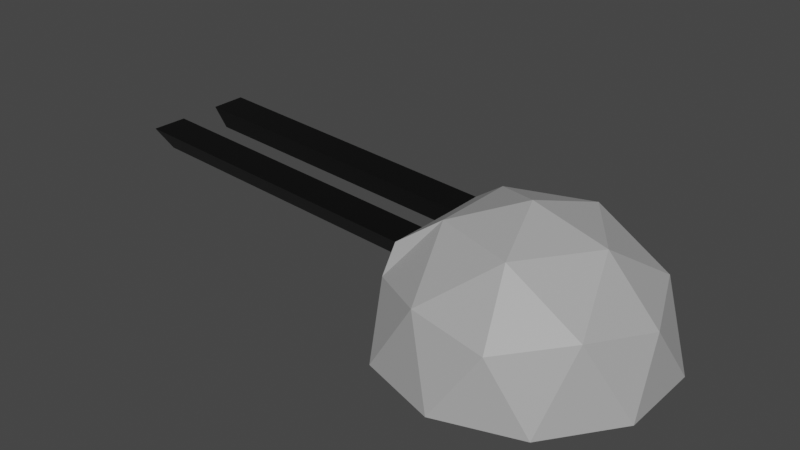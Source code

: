 # Source: turret_head.blend  (saved by Blender 2.93.21; exported with 4.5.12 LTS)
import bpy
from mathutils import Matrix  # noqa: F401  (used for matrix-valued properties, if any)

bpy.ops.wm.read_factory_settings(use_empty=True)
scene = bpy.context.scene
scene.name = 'Scene'

# ---- materials (node trees are filled in below, after node groups)
mat_body = bpy.data.materials.new('body')
mat_body.use_transparent_shadow = False
mat_barrels = bpy.data.materials.new('barrels')
mat_barrels.alpha_threshold = 0.0
mat_barrels.use_transparent_shadow = False
mat_barrels.line_color = (0.0, 0.0, 0.0, 1.0)

# ---- material node trees
mat_body.use_nodes = True; mat_body.node_tree.nodes.clear()
_N = mat_body.node_tree.nodes; _L = mat_body.node_tree.links
n0 = _N.new('ShaderNodeBsdfPrincipled'); n0.name = 'Principled BSDF'; n0.location = (10, 300)
n0.distribution = 'GGX'
n0.subsurface_method = 'BURLEY'
n0.inputs[0].default_value = (0.3925, 0.3925, 0.3925, 1.0)
n0.inputs[3].default_value = 1.45
n0.inputs[27].default_value = (0.0, 0.0, 0.0, 1.0)
n0.inputs[28].default_value = 1.0
n1 = _N.new('ShaderNodeOutputMaterial'); n1.name = 'Material Output'; n1.location = (300, 300)
_L.new(n0.outputs[0], n1.inputs[0])
n1.is_active_output = True
mat_barrels.use_nodes = True; mat_barrels.node_tree.nodes.clear()
_N = mat_barrels.node_tree.nodes; _L = mat_barrels.node_tree.links
n0 = _N.new('ShaderNodeOutputMaterial'); n0.name = 'Material Output'; n0.location = (300, 300)
n1 = _N.new('ShaderNodeBsdfPrincipled'); n1.name = 'Principled BSDF'; n1.location = (10, 300)
n1.distribution = 'GGX'
n1.subsurface_method = 'BURLEY'
n1.inputs[0].default_value = (0.0, 0.0, 0.0, 1.0)
n1.inputs[2].default_value = 0.4
n1.inputs[3].default_value = 1.45
n1.inputs[27].default_value = (0.0, 0.0, 0.0, 1.0)
n1.inputs[28].default_value = 1.0
_L.new(n1.outputs[0], n0.inputs[0])
n0.is_active_output = True

# ---- world
world_world = bpy.data.worlds.new('World'); scene.world = world_world
world_world.use_nodes = True; world_world.node_tree.nodes.clear()
_N = world_world.node_tree.nodes; _L = world_world.node_tree.links
n0 = _N.new('ShaderNodeOutputWorld'); n0.name = 'World Output'; n0.location = (300, 300)
n1 = _N.new('ShaderNodeBackground'); n1.name = 'Background'; n1.location = (10, 300)
n1.inputs[0].default_value = (0.05088, 0.05088, 0.05088, 1.0)
_L.new(n1.outputs[0], n0.inputs[0])
n0.is_active_output = True
world_world.color = (0.05088, 0.05088, 0.05088)
world_world.use_sun_shadow = False
world_world.sun_shadow_jitter_overblur = 0.0

# ---- meshes
me_icosphere = bpy.data.meshes.new('Icosphere')
me_icosphere.from_pydata([(0.2764, -0.8506, 0.4472), (-0.7236, -0.5257, 0.4472), (-0.7236, 0.5257, 0.4472), (0.2764, 0.8506, 0.4472), (0.8944, 0.0, 0.4472), (0.0, 0.0, 1.0), (0.9511, -0.309, 0.0), (0.9511, 0.309, 0.0), (0.0, -1.0, 0.0), (0.5878, -0.809, 0.0), (-0.9511, -0.309, 0.0), (-0.5878, -0.809, 0.0), (-0.5878, 0.809, 0.0), (-0.9511, 0.309, 0.0), (0.5878, 0.809, 0.0), (0.0, 1.0, 0.0), (0.6882, -0.5, 0.5257), (-0.2629, -0.809, 0.5257), (-0.7201, 0.0, 0.445), (-0.2629, 0.809, 0.5257), (0.6882, 0.5, 0.5257), (0.1625, -0.5, 0.8507), (0.5257, 0.0, 0.8507), (-0.4253, -0.309, 0.8507), (-0.4253, 0.309, 0.8507), (0.1625, 0.5, 0.8507), (-0.7218, 0.2629, 0.4461), (-0.7088, -0.4174, 0.6489), (-0.7088, 0.4174, 0.6489), (-0.7218, -0.2629, 0.4461), (-0.707, 0.1545, 0.6478), (-0.707, -0.1545, 0.6478), (-2.973, -0.1545, 0.8059), (-2.975, -0.4174, 0.807), (-2.988, -0.2629, 0.6041), (-2.975, 0.4174, 0.807), (-2.973, 0.1545, 0.8059), (-2.988, 0.2629, 0.6041)], [], [(8, 11, 9), (6, 9, 7), (9, 11, 10), (7, 13, 12), (0, 16, 21), (1, 17, 23, 27), (2, 26, 28), (3, 19, 25), (4, 20, 22), (22, 25, 5), (22, 20, 25), (20, 3, 25), (25, 24, 5), (25, 19, 24), (19, 2, 28, 24), (24, 23, 5), (30, 18, 31), (18, 29, 31), (23, 21, 5), (23, 17, 21), (17, 0, 21), (21, 22, 5), (21, 16, 22), (16, 4, 22), (7, 20, 4), (7, 14, 20), (14, 3, 20), (15, 19, 3), (15, 12, 19), (12, 2, 19), (13, 18, 26, 2), (13, 10, 18), (10, 1, 29, 18), (11, 17, 1), (11, 8, 17), (8, 0, 17), (9, 16, 0), (9, 6, 16), (6, 4, 16), (14, 15, 3), (12, 13, 2), (14, 12, 15), (10, 11, 1), (7, 12, 14), (8, 9, 0), (6, 7, 4), (9, 13, 7), (9, 10, 13), (31, 27, 23), (30, 28, 35, 36), (29, 1, 27), (24, 30, 31, 23), (28, 30, 24), (26, 30, 36, 37), (26, 18, 30), (32, 34, 33), (35, 37, 36), (29, 27, 33, 34), (27, 31, 32, 33), (28, 26, 37, 35), (31, 29, 34, 32)])
me_icosphere.polygons.foreach_set('material_index', [0, 0, 0, 0, 0, 0, 0, 0, 0, 0, 0, 0, 0, 0, 0, 0, 0, 0, 0, 0, 0, 0, 0, 0, 0, 0, 0, 0, 0, 0, 0, 0, 0, 0, 0, 0, 0, 0, 0, 0, 0, 0, 0, 0, 0, 0, 0, 0, 0, 1, 0, 0, 0, 1, 0, 1, 1, 1, 1, 1, 1])
_uv = me_icosphere.uv_layers.new(name='UVMap')
_uv.uv.foreach_set('vector', [0.0, 0.0, 0.0, 0.0, 0.0, 0.0, 0.0, 0.0, 0.0, 0.0, 0.0, 0.0, 0.0, 0.0, 0.0, 0.0, 0.0, 0.0, 0.0, 0.0, 0.0, 0.0, 0.0, 0.0, 0.1818, 0.3149, 0.2727, 0.3149, 0.2273, 0.3937, 0.0, 0.3149, 0.09091, 0.3149, 0.04546, 0.3937, 0.02273, 0.3543, 0.7273, 0.3149, 0.7727, 0.3149, 0.75, 0.3543, 0.5455, 0.3149, 0.6364, 0.3149, 0.5909, 0.3937, 0.3636, 0.3149, 0.4545, 0.3149, 0.4091, 0.3937, 0.4091, 0.3937, 0.5, 0.3937, 0.4545, 0.4724, 0.4091, 0.3937, 0.4545, 0.3149, 0.5, 0.3937, 0.4545, 0.3149, 0.5455, 0.3149, 0.5, 0.3937, 0.5909, 0.3937, 0.6818, 0.3937, 0.6364, 0.4724, 0.5909, 0.3937, 0.6364, 0.3149, 0.6818, 0.3937, 0.6364, 0.3149, 0.7273, 0.3149, 0.7045, 0.3543, 0.6818, 0.3937, 0.7727, 0.3937, 0.8636, 0.3937, 0.8182, 0.4724, 0.7955, 0.3543, 0.8182, 0.3149, 0.8409, 0.3543, 0.8182, 0.3149, 0.8636, 0.3149, 0.8409, 0.3543, 0.04546, 0.3937, 0.1364, 0.3937, 0.09091, 0.4724, 0.04546, 0.3937, 0.09091, 0.3149, 0.1364, 0.3937, 0.09091, 0.3149, 0.1818, 0.3149, 0.1364, 0.3937, 0.2273, 0.3937, 0.3182, 0.3937, 0.2727, 0.4724, 0.2273, 0.3937, 0.2727, 0.3149, 0.3182, 0.3937, 0.2727, 0.3149, 0.3636, 0.3149, 0.3182, 0.3937, 0.4091, 0.2362, 0.4545, 0.3149, 0.3636, 0.3149, 0.4091, 0.2362, 0.5, 0.2362, 0.4545, 0.3149, 0.5, 0.2362, 0.5455, 0.3149, 0.4545, 0.3149, 0.5909, 0.2362, 0.6364, 0.3149, 0.5455, 0.3149, 0.5909, 0.2362, 0.6818, 0.2362, 0.6364, 0.3149, 0.6818, 0.2362, 0.7273, 0.3149, 0.6364, 0.3149, 0.7727, 0.2362, 0.8182, 0.3149, 0.7727, 0.3149, 0.7273, 0.3149, 0.7727, 0.2362, 0.8636, 0.2362, 0.8182, 0.3149, 0.8636, 0.2362, 0.9091, 0.3149, 0.8636, 0.3149, 0.8182, 0.3149, 0.04546, 0.2362, 0.09091, 0.3149, 0.0, 0.3149, 0.04546, 0.2362, 0.1364, 0.2362, 0.09091, 0.3149, 0.1364, 0.2362, 0.1818, 0.3149, 0.09091, 0.3149, 0.2273, 0.2362, 0.2727, 0.3149, 0.1818, 0.3149, 0.2273, 0.2362, 0.3182, 0.2362, 0.2727, 0.3149, 0.3182, 0.2362, 0.3636, 0.3149, 0.2727, 0.3149, 0.5, 0.2362, 0.5909, 0.2362, 0.5455, 0.3149, 0.6818, 0.2362, 0.7727, 0.2362, 0.7273, 0.3149, 0.0, 0.0, 0.0, 0.0, 0.0, 0.0, 0.8636, 0.2362, 0.9545, 0.2362, 0.9091, 0.3149, 0.0, 0.0, 0.0, 0.0, 0.0, 0.0, 0.1364, 0.2362, 0.2273, 0.2362, 0.1818, 0.3149, 0.3182, 0.2362, 0.4091, 0.2362, 0.3636, 0.3149, 0.0, 0.0, 0.0, 0.0, 0.0, 0.0, 0.0, 0.0, 0.0, 0.0, 0.0, 0.0, 0.8409, 0.3543, 0.8864, 0.3543, 0.8636, 0.3937, 0.7955, 0.3543, 0.75, 0.3543, 0.75, 0.3543, 0.7955, 0.3543, 0.8636, 0.3149, 0.9091, 0.3149, 0.8864, 0.3543, 0.7727, 0.3937, 0.7955, 0.3543, 0.8409, 0.3543, 0.8636, 0.3937, 0.75, 0.3543, 0.7955, 0.3543, 0.7727, 0.3937, 0.7727, 0.3149, 0.7955, 0.3543, 0.7955, 0.3543, 0.7727, 0.3149, 0.7727, 0.3149, 0.8182, 0.3149, 0.7955, 0.3543, 0.8409, 0.3543, 0.8636, 0.3149, 0.8864, 0.3543, 0.75, 0.3543, 0.7727, 0.3149, 0.7955, 0.3543, 0.8636, 0.3149, 0.8864, 0.3543, 0.8864, 0.3543, 0.8636, 0.3149, 0.8864, 0.3543, 0.8409, 0.3543, 0.8409, 0.3543, 0.8864, 0.3543, 0.75, 0.3543, 0.7727, 0.3149, 0.7727, 0.3149, 0.75, 0.3543, 0.8409, 0.3543, 0.8636, 0.3149, 0.8636, 0.3149, 0.8409, 0.3543])
me_icosphere.materials.append(mat_body)
me_icosphere.materials.append(mat_barrels)
me_icosphere.use_remesh_fix_poles = True
me_icosphere.use_remesh_preserve_attributes = False
me_icosphere.update()

# ---- objects
ob_icosphere = bpy.data.objects.new('Icosphere', me_icosphere)

# ---- transforms, parenting, visibility, modifiers, constraints
ob_icosphere.location = (0.0, 0.0, 0.0)
ob_icosphere.scale = (0.5, 0.5, 0.5)

# ---- collection membership
scene.collection.objects.link(ob_icosphere)

# ---- scene / render settings (as saved in the file)
scene.frame_start = 1; scene.frame_end = 250; scene.frame_set(1)
scene.render.engine = 'BLENDER_EEVEE_NEXT'
scene.cycles.use_denoising = False
scene.cycles.samples = 128
scene.cycles.sampling_pattern = 'TABULATED_SOBOL'
scene.cycles.use_adaptive_sampling = False
scene.cycles.use_light_tree = False
scene.view_settings.view_transform = 'Filmic'
bpy.context.view_layer.update()

# ---- added for rendering (the .blend has no active camera and no usable light): camera, sun
cam_auto = bpy.data.cameras.new('AutoCamera')
cam_auto.lens = 50.0
cam_auto.sensor_width = 36.0
cam_auto.clip_end = 1000.0
ob_auto_camera = bpy.data.objects.new('AutoCamera', cam_auto)
scene.collection.objects.link(ob_auto_camera)
ob_auto_camera.location = (1.58619, -2.51457, 1.92638)
ob_auto_camera.rotation_euler = (1.09748, -7.21219e-08, 0.694738)
scene.camera = ob_auto_camera
light_auto_sun = bpy.data.lights.new('AutoSun', 'SUN')
light_auto_sun.energy = 3.0
light_auto_sun.angle = 0.0523599
ob_auto_sun = bpy.data.objects.new('AutoSun', light_auto_sun)
scene.collection.objects.link(ob_auto_sun)
ob_auto_sun.rotation_euler = (0.872665, 0.174533, 0.523599)
bpy.context.view_layer.update()
